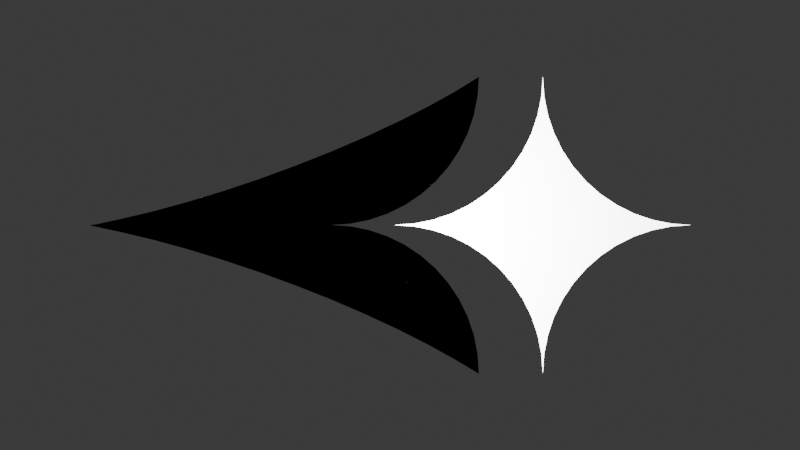 # Source: Arrow.blend  (saved by Blender 4.5.90; exported with 4.5.12 LTS)
import bpy
from mathutils import Matrix  # noqa: F401  (used for matrix-valued properties, if any)

bpy.ops.wm.read_factory_settings(use_empty=True)
scene = bpy.context.scene
scene.name = 'Scene'

# ---- collections
col_collection = bpy.data.collections.new('Collection'); scene.collection.children.link(col_collection)

# ---- materials (node trees are filled in below, after node groups)
mat_material = bpy.data.materials.new('Material')
mat_material.alpha_threshold = 0.0
mat_material.roughness = 0.5
mat_material.line_color = (0.0, 0.0, 0.0, 1.0)

# ---- material node trees
mat_material.use_nodes = True; mat_material.node_tree.nodes.clear()
_N = mat_material.node_tree.nodes; _L = mat_material.node_tree.links
n0 = _N.new('ShaderNodeOutputMaterial'); n0.name = 'Material Output'; n0.location = (200, 100)
n1 = _N.new('ShaderNodeBsdfPrincipled'); n1.name = 'Principled BSDF'; n1.location = (-200, 100)
n1.inputs[0].default_value = (1.0, 1.0, 1.0, 1.0)
n1.inputs[3].default_value = 1.45
_L.new(n1.outputs[0], n0.inputs[0])
n0.is_active_output = True

# ---- world
world_world = bpy.data.worlds.new('World'); scene.world = world_world
world_world.use_nodes = True; world_world.node_tree.nodes.clear()
_N = world_world.node_tree.nodes; _L = world_world.node_tree.links
n0 = _N.new('ShaderNodeOutputWorld'); n0.name = 'World Output'; n0.location = (200, 100)
n1 = _N.new('ShaderNodeBackground'); n1.name = 'Background'; n1.location = (-200, 100)
n1.inputs[0].default_value = (0.05088, 0.05088, 0.05088, 1.0)
_L.new(n1.outputs[0], n0.inputs[0])
n0.is_active_output = True
world_world.color = (0.05088, 0.05088, 0.05088)
world_world.sun_shadow_jitter_overblur = 0.0

# ---- cameras
cam_camera_001 = bpy.data.cameras.new('Camera.001')

# ---- lights
light_point = bpy.data.lights.new('Point', 'POINT')
light_point.energy = 2405.0

# ---- meshes
me_plane_001 = bpy.data.meshes.new('Plane.001')
me_plane_001.from_pydata([(1.0, 0.0, 0.0), (0.0, -1.0, 0.0), (0.8695, -0.008555, 0.0), (0.7412, -0.03407, 0.0), (0.6173, -0.07612, 0.0), (0.5, -0.134, 0.0), (0.3912, -0.2066, 0.0), (0.2929, -0.2929, 0.0), (0.2066, -0.3912, 0.0), (0.134, -0.5, 0.0), (0.07612, -0.6173, 0.0), (0.03407, -0.7412, 0.0), (0.008555, -0.8695, 0.0), (-1.0, 0.0, 0.0), (-0.8695, -0.008555, 0.0), (-0.7412, -0.03407, 0.0), (-0.6173, -0.07612, 0.0), (-0.5, -0.134, 0.0), (-0.3912, -0.2066, 0.0), (-0.2929, -0.2929, 0.0), (-0.2066, -0.3912, 0.0), (-0.134, -0.5, 0.0), (-0.07612, -0.6173, 0.0), (-0.03407, -0.7412, 0.0), (-0.008555, -0.8695, 0.0), (0.0, 1.0, 0.0), (0.8695, 0.008555, 0.0), (0.7412, 0.03407, 0.0), (0.6173, 0.07612, 0.0), (0.5, 0.134, 0.0), (0.3912, 0.2066, 0.0), (0.2929, 0.2929, 0.0), (0.2066, 0.3912, 0.0), (0.134, 0.5, 0.0), (0.07612, 0.6173, 0.0), (0.03407, 0.7412, 0.0), (0.008555, 0.8695, 0.0), (-0.8695, 0.008555, 0.0), (-0.7412, 0.03407, 0.0), (-0.6173, 0.07612, 0.0), (-0.5, 0.134, 0.0), (-0.3912, 0.2066, 0.0), (-0.2929, 0.2929, 0.0), (-0.2066, 0.3912, 0.0), (-0.134, 0.5, 0.0), (-0.07612, 0.6173, 0.0), (-0.03407, 0.7412, 0.0), (-0.008555, 0.8695, 0.0)], [], [(2, 3, 4, 5, 6, 7, 8, 9, 10, 11, 12, 1, 24, 23, 22, 21, 20, 19, 18, 17, 16, 15, 14, 13, 37, 38, 39, 40, 41, 42, 43, 44, 45, 46, 47, 25, 36, 35, 34, 33, 32, 31, 30, 29, 28, 27, 26, 0)])
_uv = me_plane_001.uv_layers.new(name='UVMap')
_uv.uv.foreach_set('vector', [0.0, 0.0, 0.0, 0.0, 0.0, 0.0, 0.0, 0.0, 0.0, 0.0, 0.0, 0.0, 0.0, 0.0, 0.0, 0.0, 0.0, 0.0, 0.0, 0.0, 0.0, 0.0, 0.0, 0.0, 0.0, 0.0, 0.0, 0.0, 0.0, 0.0, 0.0, 0.0, 0.0, 0.0, 0.0, 0.0, 0.0, 0.0, 0.0, 0.0, 0.0, 0.0, 0.0, 0.0, 0.0, 0.0, 0.0, 0.0, 0.0, 0.0, 0.0, 0.0, 0.0, 0.0, 0.0, 0.0, 0.0, 0.0, 0.0, 0.0, 0.0, 0.0, 0.0, 0.0, 0.0, 0.0, 0.0, 0.0, 0.0, 0.0, 0.0, 0.0, 0.0, 0.0, 0.0, 0.0, 0.0, 0.0, 0.0, 0.0, 0.0, 0.0, 0.0, 0.0, 0.0, 0.0, 0.0, 0.0, 0.0, 0.0, 0.0, 0.0, 0.0, 0.0, 0.0, 0.0])
me_plane_001.materials.append(mat_material)
me_plane_001.update()
me_plane_002 = bpy.data.meshes.new('Plane.002')
me_plane_002.from_pydata([(-0.4315, -1.004, 0.0), (-1.431, 0.0, 0.0), (-1.301, -0.008555, 0.0), (-1.173, -0.03407, 0.0), (-1.049, -0.07612, 0.0), (-0.9315, -0.134, 0.0), (-0.8227, -0.2066, 0.0), (-0.7244, -0.2929, 0.0), (-0.6381, -0.3912, 0.0), (-0.5654, -0.5, 0.0), (-0.5076, -0.6173, 0.0), (-0.4655, -0.7412, 0.0), (-0.44, -0.8695, 0.0), (-0.4315, 1.0, 0.0), (-1.301, 0.008555, 0.0), (-1.173, 0.03407, 0.0), (-1.049, 0.07612, 0.0), (-0.9315, 0.134, 0.0), (-0.8227, 0.2066, 0.0), (-0.7244, 0.2929, 0.0), (-0.6381, 0.3912, 0.0), (-0.5654, 0.5, 0.0), (-0.5076, 0.6173, 0.0), (-0.4655, 0.7412, 0.0), (-0.44, 0.8695, 0.0), (-3.054, 0.0, 0.0), (-3.054, -0.003629, 0.0), (-2.849, 0.0406, 0.0), (-2.628, 0.09312, 0.0), (-2.395, 0.1567, 0.0), (-2.155, 0.2301, 0.0), (-1.91, 0.3123, 0.0), (-1.666, 0.4017, 0.0), (-1.426, 0.4969, 0.0), (-1.195, 0.5961, 0.0), (-0.9762, 0.6978, 0.0), (-0.7738, 0.8002, 0.0), (-0.5912, 0.9015, 0.0), (-2.849, -0.04786, 0.0), (-2.628, -0.1004, 0.0), (-2.395, -0.1639, 0.0), (-2.155, -0.2374, 0.0), (-1.91, -0.3195, 0.0), (-1.666, -0.409, 0.0), (-1.426, -0.5041, 0.0), (-1.195, -0.6034, 0.0), (-0.9762, -0.7051, 0.0), (-0.7738, -0.8075, 0.0), (-0.5912, -0.9088, 0.0)], [], [(2, 3, 4, 5, 6, 7, 8, 9, 10, 11, 12, 0, 48, 47, 46, 45, 44, 43, 42, 41, 40, 39, 38, 26, 25, 1), (1, 25, 26, 27, 28, 29, 30, 31, 32, 33, 34, 35, 36, 37, 13, 24, 23, 22, 21, 20, 19, 18, 17, 16, 15, 14), (14, 15, 16, 17, 18, 19, 20, 21, 22, 23, 24, 13, 37, 36, 35, 34, 33, 32, 31, 30, 29, 28, 27, 26, 38, 39, 40, 41, 42, 43, 44, 45, 46, 47, 48, 0, 12, 11, 10, 9, 8, 7, 6, 5, 4, 3, 2, 1)])
_uv = me_plane_002.uv_layers.new(name='UVMap')
_uv.uv.foreach_set('vector', [0.0, 0.0, 0.0, 0.0, 0.0, 0.0, 0.0, 0.0, 0.0, 0.0, 0.0, 0.0, 0.0, 0.0, 0.0, 0.0, 0.0, 0.0, 0.0, 0.0, 0.0, 0.0, 0.0, 0.0, 0.0, 0.0, 0.0, 0.0, 0.0, 0.0, 0.0, 0.0, 0.0, 0.0, 0.0, 0.0, 0.0, 0.0, 0.0, 0.0, 0.0, 0.0, 0.0, 0.0, 0.0, 0.0, 0.0, 0.0, 0.0, 0.0, 0.0, 0.0, 0.0, 0.0, 0.0, 0.0, 0.0, 0.0, 0.0, 0.0, 0.0, 0.0, 0.0, 0.0, 0.0, 0.0, 0.0, 0.0, 0.0, 0.0, 0.0, 0.0, 0.0, 0.0, 0.0, 0.0, 0.0, 0.0, 0.0, 0.0, 0.0, 0.0, 0.0, 0.0, 0.0, 0.0, 0.0, 0.0, 0.0, 0.0, 0.0, 0.0, 0.0, 0.0, 0.0, 0.0, 0.0, 0.0, 0.0, 0.0, 0.0, 0.0, 0.0, 0.0, 0.0, 0.0, 0.0, 0.0, 0.0, 0.0, 0.0, 0.0, 0.0, 0.0, 0.0, 0.0, 0.0, 0.0, 0.0, 0.0, 0.0, 0.0, 0.0, 0.0, 0.0, 0.0, 0.0, 0.0, 0.0, 0.0, 0.0, 0.0, 0.0, 0.0, 0.0, 0.0, 0.0, 0.0, 0.0, 0.0, 0.0, 0.0, 0.0, 0.0, 0.0, 0.0, 0.0, 0.0, 0.0, 0.0, 0.0, 0.0, 0.0, 0.0, 0.0, 0.0, 0.0, 0.0, 0.0, 0.0, 0.0, 0.0, 0.0, 0.0, 0.0, 0.0, 0.0, 0.0, 0.0, 0.0, 0.0, 0.0, 0.0, 0.0, 0.0, 0.0, 0.0, 0.0, 0.0, 0.0, 0.0, 0.0, 0.0, 0.0, 0.0, 0.0, 0.0, 0.0, 0.0, 0.0, 0.0, 0.0, 0.0, 0.0, 0.0, 0.0, 0.0, 0.0, 0.0, 0.0])
me_plane_002.materials.append(mat_material)
me_plane_002.update()

# ---- objects
ob_plane_001 = bpy.data.objects.new('Plane.001', me_plane_001)
ob_plane_002 = bpy.data.objects.new('Plane.002', me_plane_002)
ob_camera = bpy.data.objects.new('Camera', cam_camera_001)
ob_point = bpy.data.objects.new('Point', light_point)

# ---- transforms, parenting, visibility, modifiers, constraints
ob_plane_001.location = (0.9638, 0.0, 0.0)
ob_plane_002.location = (0.9638, 0.0, 0.0)
ob_camera.location = (0.0, 0.0, 7.5)
ob_point.location = (0.0, 0.0, 1.817)

# ---- collection membership
col_collection.objects.link(ob_plane_001)
col_collection.objects.link(ob_plane_002)
col_collection.objects.link(ob_camera)
col_collection.objects.link(ob_point)

# ---- scene / render settings (as saved in the file)
scene.camera = ob_camera
scene.frame_start = 1; scene.frame_end = 250; scene.frame_set(1)
scene.render.engine = 'BLENDER_EEVEE_NEXT'
scene.render.film_transparent = True
bpy.context.view_layer.update()
